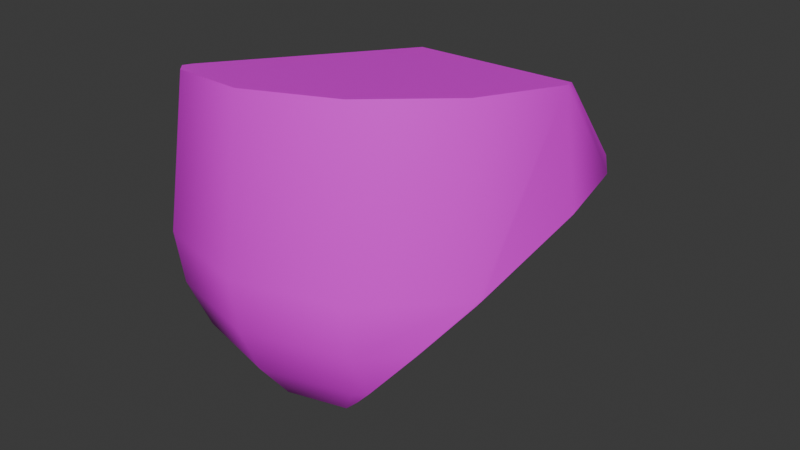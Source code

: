 # Source: Bodypart.blend  (saved by Blender 4.0.36; exported with 4.5.12 LTS)
import bpy
from mathutils import Matrix  # noqa: F401  (used for matrix-valued properties, if any)

bpy.ops.wm.read_factory_settings(use_empty=True)
scene = bpy.context.scene
scene.name = 'Scene'

# ---- collections
col_collection = bpy.data.collections.new('Collection'); scene.collection.children.link(col_collection)

# ---- images (referenced by path relative to the original .blend; pixels are not part of the script)
import os
ASSET_DIR = os.environ.get("B2B_ASSET_DIR", "")  # directory of the original .blend (textures are referenced by path, not embedded)
HERE = os.path.dirname(os.path.abspath(__file__))  # packed textures are extracted next to this script under _unpacked/

def load_image(name, relpath, width, height, colorspace="sRGB"):
    """Load a texture the original file referenced (path relative to the .blend, or extracted next to this script)."""
    p = next((c for c in (os.path.join(HERE, relpath), os.path.join(ASSET_DIR, relpath)) if relpath and os.path.exists(c)), "")
    if p:
        img = bpy.data.images.load(p, check_existing=True)
        img.name = name
    else:  # same state as the original file: an image datablock whose file is absent (Cycles renders it pink)
        img = bpy.data.images.new(name, width, height)
        img.source = "FILE"
        img.filepath = "//" + (relpath or name)
    img.colorspace_settings.name = colorspace
    return img
img_colorpalette_png = load_image('ColorPalette.png', 'ColorPalette.png', 1024, 1024, 'sRGB')

# ---- materials (node trees are filled in below, after node groups)
mat_material = bpy.data.materials.new('Material')
mat_material.alpha_threshold = 0.0
mat_material.use_transparent_shadow = False
mat_material.roughness = 0.5
mat_material.line_color = (0.0, 0.0, 0.0, 1.0)

# ---- node groups
ng_auto_smooth = bpy.data.node_groups.new('Auto Smooth', 'GeometryNodeTree')
_s = ng_auto_smooth.interface.new_socket(name='Geometry', in_out='OUTPUT', socket_type='NodeSocketGeometry')
_s = ng_auto_smooth.interface.new_socket(name='Geometry', in_out='INPUT', socket_type='NodeSocketGeometry')
_s = ng_auto_smooth.interface.new_socket(name='Angle', in_out='INPUT', socket_type='NodeSocketFloat')
_s.subtype = 'ANGLE'
_s.min_value = 0.0
_s.max_value = 3.142
ng_auto_smooth.is_modifier = True
_N = ng_auto_smooth.nodes; _L = ng_auto_smooth.links
n0 = _N.new('NodeGroupOutput'); n0.name = 'Group Output'; n0.location = (480, -100)
n1 = _N.new('NodeGroupInput'); n1.name = 'Group Input'; n1.location = (-420, -300)
n2 = _N.new('NodeGroupInput'); n2.name = 'Group Input.001'; n2.location = (-60, -100)
n3 = _N.new('GeometryNodeSetShadeSmooth'); n3.name = 'Set Shade Smooth'; n3.location = (120, -100)
n3.domain = 'EDGE'
n4 = _N.new('GeometryNodeSetShadeSmooth'); n4.name = 'Set Shade Smooth.001'; n4.location = (300, -100)
n5 = _N.new('GeometryNodeInputMeshEdgeAngle'); n5.name = 'Edge Angle'; n5.location = (-420, -220)
n6 = _N.new('GeometryNodeInputEdgeSmooth'); n6.name = 'Is Edge Smooth'; n6.location = (-60, -160)
n7 = _N.new('GeometryNodeInputShadeSmooth'); n7.name = 'Is Face Smooth'; n7.location = (-240, -340)
n8 = _N.new('FunctionNodeBooleanMath'); n8.name = 'Boolean Math'; n8.location = (-60, -220)
n9 = _N.new('FunctionNodeCompare'); n9.name = 'Compare'; n9.location = (-240, -180)
n9.operation = 'LESS_EQUAL'
_L.new(n5.outputs[0], n9.inputs[0])
_L.new(n4.outputs[0], n0.inputs[0])
_L.new(n1.outputs[1], n9.inputs[1])
_L.new(n9.outputs[0], n8.inputs[0])
_L.new(n7.outputs[0], n8.inputs[1])
_L.new(n2.outputs[0], n3.inputs[0])
_L.new(n6.outputs[0], n3.inputs[1])
_L.new(n3.outputs[0], n4.inputs[0])
_L.new(n8.outputs[0], n3.inputs[2])
n0.is_active_output = True

# ---- material node trees
mat_material.use_nodes = True; mat_material.node_tree.nodes.clear()
_N = mat_material.node_tree.nodes; _L = mat_material.node_tree.links
n0 = _N.new('ShaderNodeOutputMaterial'); n0.name = 'Material Output'; n0.location = (300, 300)
n1 = _N.new('ShaderNodeBsdfPrincipled'); n1.name = 'Principled BSDF'; n1.location = (10, 300)
n1.inputs[3].default_value = 1.45
n2 = _N.new('ShaderNodeTexImage'); n2.name = 'Image Texture'; n2.location = (-399, 121)
n2.image = img_colorpalette_png
n2.interpolation = 'Closest'
_L.new(n1.outputs[0], n0.inputs[0])
_L.new(n2.outputs[0], n1.inputs[0])
n0.is_active_output = True

# ---- world
world_world = bpy.data.worlds.new('World'); scene.world = world_world
world_world.use_nodes = True; world_world.node_tree.nodes.clear()
_N = world_world.node_tree.nodes; _L = world_world.node_tree.links
n0 = _N.new('ShaderNodeOutputWorld'); n0.name = 'World Output'; n0.location = (300, 300)
n1 = _N.new('ShaderNodeBackground'); n1.name = 'Background'; n1.location = (10, 300)
n1.inputs[0].default_value = (0.05088, 0.05088, 0.05088, 1.0)
_L.new(n1.outputs[0], n0.inputs[0])
n0.is_active_output = True
world_world.color = (0.05088, 0.05088, 0.05088)
world_world.use_sun_shadow = False
world_world.sun_shadow_jitter_overblur = 0.0

# ---- meshes
me_part = bpy.data.meshes.new('Part')
me_part.from_pydata([(-0.527, -0.5344, 1.014), (-0.08925, 0.4578, 0.9298), (-0.06812, 0.8932, 0.4399), (0.8549, -0.3717, 0.3094), (0.4889, -0.7377, 0.3094), (0.4719, -0.7082, 0.05054), (0.4219, -0.6217, -0.1906), (-0.01111, -0.8717, 0.3094), (-0.01111, -0.8376, 0.05054), (-0.01111, -0.7377, -0.1906), (-0.01111, -0.5788, -0.3977), (-0.01111, -0.3717, -0.5567), (-0.5111, -0.7377, 0.3094), (-0.4941, -0.7082, 0.05054), (-0.4441, -0.6217, -0.1906), (-0.3647, -0.484, -0.3977), (-0.2611, -0.3047, -0.5567), (-0.1405, -0.0958, -0.6566), (-0.7611, -0.3047, -0.1906), (-0.6235, -0.2252, -0.3977), (-0.4441, -0.1217, -0.5567), (-0.2353, -0.001062, -0.6566), (-0.7182, 0.1283, -0.3977), (-0.5111, 0.1283, -0.5567), (-0.2699, 0.1283, -0.6566), (-0.4441, 0.3783, -0.5567), (-0.2353, 0.2578, -0.6566), (-0.2611, 0.5614, -0.5567), (-0.1405, 0.3525, -0.6566), (0.4839, 0.9858, 0.2339), (0.3686, 1.015, 0.2225), (0.8656, 0.2576, 0.9771), (0.5811, 0.9022, 0.3094), (0.8225, 0.6096, 0.5916), (-0.1031, 0.6037, -0.5567), (0.4812, 0.981, 0.1921), (0.387, 0.9926, 0.08867), (0.6074, 0.8759, 0.3094), (-0.07172, 0.6828, -0.5025), (0.8328, 0.6156, 0.5015), (-0.2811, 0.5959, -0.526), (-0.5714, 0.508, -0.4123), (-0.6083, 0.4354, -0.419), (-0.5954, 0.4657, -0.4227), (-0.7366, 0.1283, -0.3738), (-0.7466, 0.08435, -0.3453), (-0.6825, 0.2617, -0.3977), (0.8744, 0.186, 1.055), (-0.4629, -0.6542, 1.035), (0.8887, 0.1283, 1.064), (-0.01111, -0.7677, 1.093), (0.763, -0.3186, 1.109), (0.4351, -0.6446, 1.119), (0.8641, -0.3374, 0.3094), (0.8525, -0.3703, 0.2885), (0.9598, 0.1283, 0.5284), (0.4704, -0.5732, -0.1906), (0.3869, -0.5611, -0.2818), (0.2718, -0.503, -0.3977), (0.09691, -0.3427, -0.5567), (0.6709, -0.5091, 0.05054), (-0.03809, -0.1232, -0.6566), (-0.0801, 0.008843, -0.6725), (-0.01111, -0.1745, -0.6383), (-0.12, 0.1912, -0.6741), (-0.1099, 0.1283, -0.6776), (-0.09891, 0.07765, -0.6773), (-0.7356, -0.4666, 0.05054), (-0.6902, -0.5586, 0.3094), (-0.6436, -0.5668, 0.5207), (-0.765, -0.3069, -0.1799), (-0.7521, -0.02636, -0.2995), (-0.765, -0.2901, -0.1906), (-0.5331, -0.5867, 1.02), (-0.7356, -0.4666, 0.05054), (-0.765, -0.3069, -0.1799), (0.5811, 0.9022, 0.3094), (0.8225, 0.6096, 0.5916), (-0.07172, 0.6828, -0.5025), (-0.2811, 0.5959, -0.526), (-0.6083, 0.4354, -0.419), (-0.5954, 0.4657, -0.4227), (-0.6825, 0.2617, -0.3977), (-0.4629, -0.6542, 1.035), (-0.01111, -0.7677, 1.093), (0.763, -0.3186, 1.109), (0.4351, -0.6446, 1.119), (-0.12, 0.1912, -0.6741), (-0.1405, 0.3525, -0.6566), (0.8328, 0.6156, 0.5015), (0.9598, 0.1283, 0.5284), (0.8641, -0.3374, 0.3094), (0.8525, -0.3703, 0.2885), (0.6709, -0.5091, 0.05054), (-0.03809, -0.1232, -0.6566), (-0.0801, 0.008843, -0.6725), (0.09691, -0.3427, -0.5567), (-0.01111, -0.1745, -0.6383), (-0.1099, 0.1283, -0.6776), (-0.6902, -0.5586, 0.3094), (-0.7521, -0.02636, -0.2995), (-0.765, -0.2901, -0.1906), (-0.6436, -0.5668, 0.5207), (-0.5331, -0.5867, 1.02), (-0.7366, 0.1283, -0.3738), (-0.7466, 0.08435, -0.3453), (-0.09891, 0.07765, -0.6773), (0.4839, 0.9858, 0.2339), (0.3686, 1.015, 0.2225), (0.8656, 0.2576, 0.9771), (0.4812, 0.981, 0.1921), (0.387, 0.9926, 0.08867), (0.6074, 0.8759, 0.3094), (-0.5714, 0.508, -0.4123), (0.8744, 0.186, 1.055), (0.8887, 0.1283, 1.064), (-0.1031, 0.6037, -0.5567), (0.4704, -0.5732, -0.1906), (0.3869, -0.5611, -0.2818), (0.2718, -0.503, -0.3977)], [], [(1, 2, 80, 82, 44, 105, 0), (92, 93, 56, 57, 119, 96, 97, 94, 95, 106, 98, 87, 28, 34, 78, 111, 35, 37, 89, 90, 91), (113, 81, 80, 2), (0, 103, 83, 84, 86, 85, 115, 114, 1), (1, 114, 109, 2), (113, 2, 108, 111, 78, 79), (76, 107, 108, 2, 109, 77), (74, 99, 102, 100, 101, 75), (103, 0, 105, 100, 102), (30, 29, 110, 36), (29, 32, 112, 110), (32, 33, 39, 112), (33, 31, 47, 49, 55, 39), (55, 49, 51, 3, 53), (3, 54, 53), (54, 3, 4, 5, 60), (5, 6, 117, 60), (117, 6, 118), (4, 3, 51, 52), (118, 6, 9, 10, 58), (7, 4, 52, 50), (58, 10, 11, 59), (5, 4, 7, 8), (59, 11, 63), (6, 5, 8, 9), (11, 16, 17, 61, 63), (9, 8, 13, 14), (62, 61, 17), (10, 9, 14, 15), (48, 12, 7, 50), (11, 10, 15, 16), (8, 7, 12, 13), (16, 15, 19, 20), (67, 13, 12, 68), (17, 16, 20, 21), (18, 14, 13, 67, 70), (21, 66, 62, 17), (15, 14, 18, 19), (69, 68, 12, 48, 73), (24, 65, 66, 21), (45, 104, 22, 19, 18, 72, 71), (20, 19, 22, 23), (21, 20, 23, 24), (72, 18, 70), (24, 23, 25, 26), (65, 24, 26, 64), (46, 22, 104), (25, 23, 22, 46, 42, 43), (27, 25, 43, 41, 40), (26, 25, 27, 88), (64, 26, 88), (38, 116, 27, 40), (88, 27, 116)])
me_part.polygons.foreach_set('use_smooth', [True] * 53)
_k = set([(28, 34), (28, 87), (29, 30), (29, 32), (30, 36), (31, 33), (31, 47), (32, 33), (34, 78), (35, 37), (35, 111), (36, 110), (37, 89), (38, 40), (38, 116), (39, 55), (39, 112), (40, 41), (41, 43), (42, 43), (42, 46), (44, 82), (44, 105), (45, 71), (45, 104), (46, 104), (47, 49), (48, 50), (48, 73), (49, 51), (50, 52), (51, 52), (53, 54), (53, 55), (54, 60), (56, 57), (56, 93), (57, 119), (58, 59), (58, 118), (59, 63), (60, 117), (61, 62), (61, 63), (62, 66), (64, 65), (64, 88), (65, 66), (67, 68), (67, 70), (68, 69), (69, 73), (70, 72), (71, 72), (74, 75), (74, 99), (75, 101), (76, 77), (76, 107), (77, 109), (78, 79), (79, 113), (80, 81), (80, 82), (81, 113), (83, 84), (83, 103), (84, 86), (85, 86), (85, 115), (87, 98), (88, 116), (89, 90), (90, 91), (91, 92), (92, 93), (94, 95), (94, 97), (95, 106), (96, 97), (96, 119), (98, 106), (99, 102), (100, 101), (100, 105), (102, 103), (107, 108), (108, 111), (109, 114), (110, 112), (114, 115), (117, 118)])
me_part.attributes.new('sharp_edge', 'BOOLEAN', 'EDGE').data.foreach_set('value', [ (min(e.vertices), max(e.vertices)) in _k for e in me_part.edges])
_uv = me_part.uv_layers.new(name='UVMap')
_uv.uv.foreach_set('vector', [0.4442, 0.5992, 0.4442, 0.5992, 0.4442, 0.5992, 0.4442, 0.5992, 0.4442, 0.5992, 0.4442, 0.5992, 0.4442, 0.5992, 0.4442, 0.5992, 0.4442, 0.5992, 0.4442, 0.5992, 0.4442, 0.5992, 0.4442, 0.5992, 0.4442, 0.5992, 0.4442, 0.5992, 0.4442, 0.5992, 0.4442, 0.5992, 0.4442, 0.5992, 0.4442, 0.5992, 0.4442, 0.5992, 0.4442, 0.5992, 0.4442, 0.5992, 0.4442, 0.5992, 0.4442, 0.5992, 0.4442, 0.5992, 0.4442, 0.5992, 0.4442, 0.5992, 0.4442, 0.5992, 0.4442, 0.5992, 0.4442, 0.5992, 0.4442, 0.5992, 0.4442, 0.5992, 0.4442, 0.5992, 0.4442, 0.5992, 0.4442, 0.5992, 0.4442, 0.5992, 0.4442, 0.5992, 0.4442, 0.5992, 0.4442, 0.5992, 0.4442, 0.5992, 0.4442, 0.5992, 0.4442, 0.5992, 0.4442, 0.5992, 0.4442, 0.5992, 0.4442, 0.5992, 0.4442, 0.5992, 0.4442, 0.5992, 0.4442, 0.5992, 0.4442, 0.5992, 0.4442, 0.5992, 0.4442, 0.5992, 0.4442, 0.5992, 0.4442, 0.5992, 0.4442, 0.5992, 0.4442, 0.5992, 0.4442, 0.5992, 0.4442, 0.5992, 0.4442, 0.5992, 0.4442, 0.5992, 0.4442, 0.5992, 0.4442, 0.5992, 0.4442, 0.5992, 0.4442, 0.5992, 0.4442, 0.5992, 0.4442, 0.5992, 0.4442, 0.5992, 0.4442, 0.5992, 0.4442, 0.5992, 0.4442, 0.5992, 0.4442, 0.5992, 0.4442, 0.5992, 0.4442, 0.5992, 0.4442, 0.5992, 0.4442, 0.5992, 0.4442, 0.5992, 0.4442, 0.5992, 0.4442, 0.5992, 0.4442, 0.5992, 0.4442, 0.5992, 0.4442, 0.5992, 0.4442, 0.5992, 0.4442, 0.5992, 0.4442, 0.5992, 0.4442, 0.5992, 0.4442, 0.5992, 0.4442, 0.5992, 0.4442, 0.5992, 0.4442, 0.5992, 0.4442, 0.5992, 0.4442, 0.5992, 0.4442, 0.5992, 0.4442, 0.5992, 0.4442, 0.5992, 0.4442, 0.5992, 0.4442, 0.5992, 0.4442, 0.5992, 0.4442, 0.5992, 0.4442, 0.5992, 0.4442, 0.5992, 0.4442, 0.5992, 0.4442, 0.5992, 0.4442, 0.5992, 0.4442, 0.5992, 0.4442, 0.5992, 0.4442, 0.5992, 0.4442, 0.5992, 0.4442, 0.5992, 0.4442, 0.5992, 0.4442, 0.5992, 0.4442, 0.5992, 0.4442, 0.5992, 0.4442, 0.5992, 0.4442, 0.5992, 0.4442, 0.5992, 0.4442, 0.5992, 0.4442, 0.5992, 0.4442, 0.5992, 0.4442, 0.5992, 0.4442, 0.5992, 0.4442, 0.5992, 0.4442, 0.5992, 0.4442, 0.5992, 0.4442, 0.5992, 0.4442, 0.5992, 0.4442, 0.5992, 0.4442, 0.5992, 0.4442, 0.5992, 0.4442, 0.5992, 0.4442, 0.5992, 0.4442, 0.5992, 0.4442, 0.5992, 0.4442, 0.5992, 0.4442, 0.5992, 0.4442, 0.5992, 0.4442, 0.5992, 0.4442, 0.5992, 0.4442, 0.5992, 0.4442, 0.5992, 0.4442, 0.5992, 0.4442, 0.5992, 0.4442, 0.5992, 0.4442, 0.5992, 0.4442, 0.5992, 0.4442, 0.5992, 0.4442, 0.5992, 0.4442, 0.5992, 0.4442, 0.5992, 0.4442, 0.5992, 0.4442, 0.5992, 0.4442, 0.5992, 0.4442, 0.5992, 0.4442, 0.5992, 0.4442, 0.5992, 0.4442, 0.5992, 0.4442, 0.5992, 0.4442, 0.5992, 0.4442, 0.5992, 0.4442, 0.5992, 0.4442, 0.5992, 0.4442, 0.5992, 0.4442, 0.5992, 0.4442, 0.5992, 0.4442, 0.5992, 0.4442, 0.5992, 0.4442, 0.5992, 0.4442, 0.5992, 0.4442, 0.5992, 0.4442, 0.5992, 0.4442, 0.5992, 0.4442, 0.5992, 0.4442, 0.5992, 0.4442, 0.5992, 0.4442, 0.5992, 0.4442, 0.5992, 0.4442, 0.5992, 0.4442, 0.5992, 0.4442, 0.5992, 0.4442, 0.5992, 0.4442, 0.5992, 0.4442, 0.5992, 0.4442, 0.5992, 0.4442, 0.5992, 0.4442, 0.5992, 0.4442, 0.5992, 0.4442, 0.5992, 0.4442, 0.5992, 0.4442, 0.5992, 0.4442, 0.5992, 0.4442, 0.5992, 0.4442, 0.5992, 0.4442, 0.5992, 0.4442, 0.5992, 0.4442, 0.5992, 0.4442, 0.5992, 0.4442, 0.5992, 0.4442, 0.5992, 0.4442, 0.5992, 0.4442, 0.5992, 0.4442, 0.5992, 0.4442, 0.5992, 0.4442, 0.5992, 0.4442, 0.5992, 0.4442, 0.5992, 0.4442, 0.5992, 0.4442, 0.5992, 0.4442, 0.5992, 0.4442, 0.5992, 0.4442, 0.5992, 0.4442, 0.5992, 0.4442, 0.5992, 0.4442, 0.5992, 0.4442, 0.5992, 0.4442, 0.5992, 0.4442, 0.5992, 0.4442, 0.5992, 0.4442, 0.5992, 0.4442, 0.5992, 0.4442, 0.5992, 0.4442, 0.5992, 0.4442, 0.5992, 0.4442, 0.5992, 0.4442, 0.5992, 0.4442, 0.5992, 0.4442, 0.5992, 0.4442, 0.5992, 0.4442, 0.5992, 0.4442, 0.5992, 0.4442, 0.5992, 0.4442, 0.5992, 0.4442, 0.5992, 0.4442, 0.5992, 0.4442, 0.5992, 0.4442, 0.5992, 0.4442, 0.5992, 0.4442, 0.5992, 0.4442, 0.5992, 0.4442, 0.5992, 0.4442, 0.5992, 0.4442, 0.5992, 0.4442, 0.5992, 0.4442, 0.5992, 0.4442, 0.5992, 0.4442, 0.5992, 0.4442, 0.5992, 0.4442, 0.5992, 0.4442, 0.5992, 0.4442, 0.5992, 0.4442, 0.5992, 0.4442, 0.5992, 0.4442, 0.5992, 0.4442, 0.5992])
me_part.materials.append(mat_material)
me_part.update()

# ---- objects
ob_bodypart = bpy.data.objects.new('Bodypart', me_part)

# ---- transforms, parenting, visibility, modifiers, constraints
ob_bodypart.location = (0.0, 0.0, 0.0)
_m = ob_bodypart.modifiers.new('Auto Smooth', 'NODES')
_m.node_group = ng_auto_smooth
_gi = [s.identifier for s in ng_auto_smooth.interface.items_tree if s.item_type == 'SOCKET' and s.in_out == 'INPUT']
_m[_gi[1]] = 0.5236  # Angle

# ---- collection membership
col_collection.objects.link(ob_bodypart)

# ---- scene / render settings (as saved in the file)
scene.frame_start = 1; scene.frame_end = 250; scene.frame_set(1)
scene.render.engine = 'BLENDER_EEVEE_NEXT'
scene.cycles.sampling_pattern = 'TABULATED_SOBOL'
bpy.context.view_layer.update()

# ---- added for rendering (the .blend has no active camera and no usable light): camera, sun
cam_auto = bpy.data.cameras.new('AutoCamera')
cam_auto.lens = 50.0
cam_auto.sensor_width = 36.0
cam_auto.clip_end = 1000.0
ob_auto_camera = bpy.data.objects.new('AutoCamera', cam_auto)
scene.collection.objects.link(ob_auto_camera)
ob_auto_camera.location = (2.98837, -3.39742, 2.53351)
ob_auto_camera.rotation_euler = (1.09748, -7.21219e-08, 0.694738)
scene.camera = ob_auto_camera
light_auto_sun = bpy.data.lights.new('AutoSun', 'SUN')
light_auto_sun.energy = 3.0
light_auto_sun.angle = 0.0523599
ob_auto_sun = bpy.data.objects.new('AutoSun', light_auto_sun)
scene.collection.objects.link(ob_auto_sun)
ob_auto_sun.rotation_euler = (0.872665, 0.174533, 0.523599)
bpy.context.view_layer.update()
